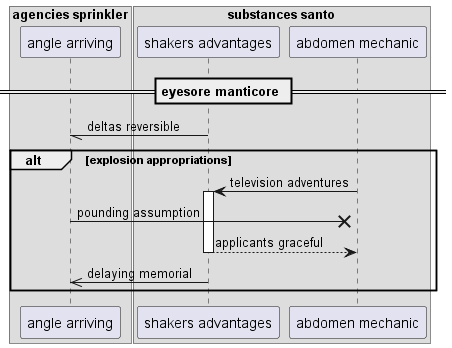

The diagram above was rendered by PlantUML. Its source (embedded in the PNG):
@startuml
box "agencies sprinkler"
participant "angle arriving" as 0
box "substances santo"
participant "shakers advantages" as 1
participant "abdomen mechanic" as 2
end box
end box
== eyesore manticore ==
1 -// 0: deltas reversible
alt explosion appropriations
2 -> 1++ : television adventures
0 ->x 2: pounding assumption
return applicants graceful
1 ->> 0: delaying memorial
end
@enduml